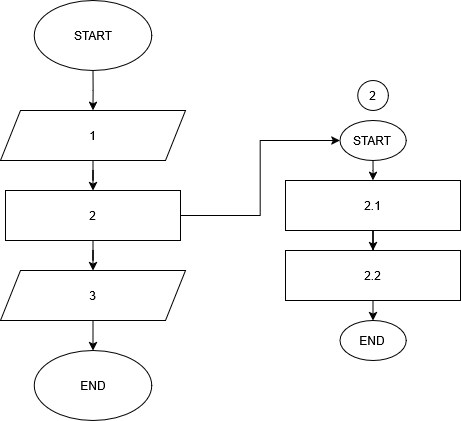

The diagram above was exported from draw.io. Its source (the exported page's mxGraphModel, read from the mxfile embedded in the PNG):
<mxGraphModel dx="1832" dy="1016" grid="1" gridSize="10" guides="1" tooltips="1" connect="1" arrows="1" fold="1" page="1" pageScale="1" pageWidth="850" pageHeight="1100" math="0" shadow="0">
  <root>
    <mxCell id="0" />
    <mxCell id="1" parent="0" />
    <mxCell id="4fCb_PQFOpQOQLO07UOT-2" edge="1" parent="1" source="4fCb_PQFOpQOQLO07UOT-3" style="edgeStyle=orthogonalEdgeStyle;rounded=0;orthogonalLoop=1;jettySize=auto;html=1;" target="4fCb_PQFOpQOQLO07UOT-5" value="">
      <mxGeometry relative="1" as="geometry" />
    </mxCell>
    <mxCell id="4fCb_PQFOpQOQLO07UOT-3" parent="1" style="shape=parallelogram;perimeter=parallelogramPerimeter;whiteSpace=wrap;html=1;fixedSize=1;" value="1" vertex="1">
      <mxGeometry height="50" width="185" x="90" y="170" as="geometry" />
    </mxCell>
    <mxCell id="4fCb_PQFOpQOQLO07UOT-15" edge="1" parent="1" source="4fCb_PQFOpQOQLO07UOT-5" style="edgeStyle=orthogonalEdgeStyle;rounded=0;orthogonalLoop=1;jettySize=auto;html=1;" target="4fCb_PQFOpQOQLO07UOT-12" value="">
      <mxGeometry relative="1" as="geometry" />
    </mxCell>
    <mxCell id="4fCb_PQFOpQOQLO07UOT-25" edge="1" parent="1" source="4fCb_PQFOpQOQLO07UOT-5" style="edgeStyle=orthogonalEdgeStyle;rounded=0;orthogonalLoop=1;jettySize=auto;html=1;entryX=0;entryY=0.5;entryDx=0;entryDy=0;" target="4fCb_PQFOpQOQLO07UOT-22">
      <mxGeometry relative="1" as="geometry" />
    </mxCell>
    <mxCell id="4fCb_PQFOpQOQLO07UOT-5" parent="1" style="rounded=0;whiteSpace=wrap;html=1;" value="2" vertex="1">
      <mxGeometry height="50" width="175" x="95" y="250" as="geometry" />
    </mxCell>
    <mxCell id="4fCb_PQFOpQOQLO07UOT-11" edge="1" parent="1" source="4fCb_PQFOpQOQLO07UOT-9" style="edgeStyle=orthogonalEdgeStyle;rounded=0;orthogonalLoop=1;jettySize=auto;html=1;" target="4fCb_PQFOpQOQLO07UOT-3" value="">
      <mxGeometry relative="1" as="geometry" />
    </mxCell>
    <mxCell id="4fCb_PQFOpQOQLO07UOT-9" parent="1" style="ellipse;whiteSpace=wrap;html=1;" value="START" vertex="1">
      <mxGeometry height="70" width="117.5" x="123.75" y="60" as="geometry" />
    </mxCell>
    <mxCell id="4fCb_PQFOpQOQLO07UOT-10" parent="1" style="ellipse;whiteSpace=wrap;html=1;" value="END" vertex="1">
      <mxGeometry height="70" width="117.5" x="123.75" y="410" as="geometry" />
    </mxCell>
    <mxCell id="4fCb_PQFOpQOQLO07UOT-14" edge="1" parent="1" source="4fCb_PQFOpQOQLO07UOT-12" style="edgeStyle=orthogonalEdgeStyle;rounded=0;orthogonalLoop=1;jettySize=auto;html=1;" target="4fCb_PQFOpQOQLO07UOT-10" value="">
      <mxGeometry relative="1" as="geometry" />
    </mxCell>
    <mxCell id="4fCb_PQFOpQOQLO07UOT-12" parent="1" style="shape=parallelogram;perimeter=parallelogramPerimeter;whiteSpace=wrap;html=1;fixedSize=1;" value="3" vertex="1">
      <mxGeometry height="50" width="185" x="90" y="330" as="geometry" />
    </mxCell>
    <mxCell id="4fCb_PQFOpQOQLO07UOT-16" edge="1" parent="1" style="edgeStyle=orthogonalEdgeStyle;rounded=0;orthogonalLoop=1;jettySize=auto;html=1;" target="4fCb_PQFOpQOQLO07UOT-19" value="">
      <mxGeometry relative="1" as="geometry">
        <mxPoint x="462.5" y="290" as="sourcePoint" />
      </mxGeometry>
    </mxCell>
    <mxCell id="4fCb_PQFOpQOQLO07UOT-18" edge="1" parent="1" source="4fCb_PQFOpQOQLO07UOT-19" style="edgeStyle=orthogonalEdgeStyle;rounded=0;orthogonalLoop=1;jettySize=auto;html=1;" target="4fCb_PQFOpQOQLO07UOT-20" value="">
      <mxGeometry relative="1" as="geometry" />
    </mxCell>
    <mxCell id="4fCb_PQFOpQOQLO07UOT-19" parent="1" style="rounded=0;whiteSpace=wrap;html=1;" value="2.2" vertex="1">
      <mxGeometry height="50" width="175" x="375" y="310" as="geometry" />
    </mxCell>
    <mxCell id="4fCb_PQFOpQOQLO07UOT-20" parent="1" style="ellipse;whiteSpace=wrap;html=1;" value="END" vertex="1">
      <mxGeometry height="40" width="66.25" x="429.3799999999999" y="380" as="geometry" />
    </mxCell>
    <mxCell id="4fCb_PQFOpQOQLO07UOT-21" edge="1" parent="1" source="4fCb_PQFOpQOQLO07UOT-22" style="edgeStyle=orthogonalEdgeStyle;rounded=0;orthogonalLoop=1;jettySize=auto;html=1;" value="">
      <mxGeometry relative="1" as="geometry">
        <mxPoint x="462.5" y="240" as="targetPoint" />
      </mxGeometry>
    </mxCell>
    <mxCell id="4fCb_PQFOpQOQLO07UOT-22" parent="1" style="ellipse;whiteSpace=wrap;html=1;" value="START" vertex="1">
      <mxGeometry height="40" width="66.25" x="429.3799999999999" y="180" as="geometry" />
    </mxCell>
    <mxCell id="4fCb_PQFOpQOQLO07UOT-23" parent="1" style="ellipse;whiteSpace=wrap;html=1;" value="2" vertex="1">
      <mxGeometry height="30" width="30.61" x="447.19000000000005" y="140" as="geometry" />
    </mxCell>
    <mxCell id="4fCb_PQFOpQOQLO07UOT-24" parent="1" style="rounded=0;whiteSpace=wrap;html=1;" value="2.1" vertex="1">
      <mxGeometry height="50" width="175" x="374.99" y="240" as="geometry" />
    </mxCell>
  </root>
</mxGraphModel>